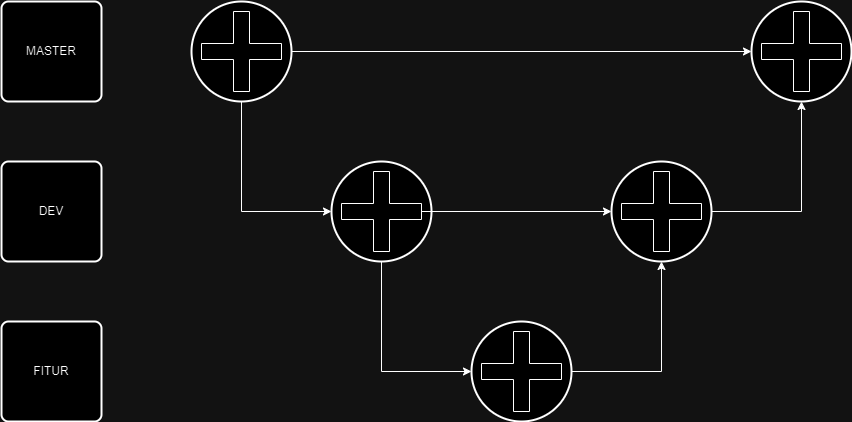

The diagram above was exported from draw.io. Its source (the exported page's mxGraphModel, read from the mxfile embedded in the PNG):
<mxGraphModel dx="1120" dy="506" grid="1" gridSize="10" guides="1" tooltips="1" connect="1" arrows="1" fold="1" page="1" pageScale="1" pageWidth="3300" pageHeight="2339" math="0" shadow="0">
  <root>
    <mxCell id="0" />
    <mxCell id="1" parent="0" />
    <mxCell id="FpiVaOCILtr6PoyMlipq-1" value="MASTER" style="rounded=1;whiteSpace=wrap;html=1;absoluteArcSize=1;arcSize=14;strokeWidth=2;" vertex="1" parent="1">
      <mxGeometry x="520" y="200" width="100" height="100" as="geometry" />
    </mxCell>
    <mxCell id="FpiVaOCILtr6PoyMlipq-2" value="DEV" style="rounded=1;whiteSpace=wrap;html=1;absoluteArcSize=1;arcSize=14;strokeWidth=2;" vertex="1" parent="1">
      <mxGeometry x="520" y="360" width="100" height="100" as="geometry" />
    </mxCell>
    <mxCell id="FpiVaOCILtr6PoyMlipq-3" value="FITUR" style="rounded=1;whiteSpace=wrap;html=1;absoluteArcSize=1;arcSize=14;strokeWidth=2;" vertex="1" parent="1">
      <mxGeometry x="520" y="520" width="100" height="100" as="geometry" />
    </mxCell>
    <mxCell id="FpiVaOCILtr6PoyMlipq-8" value="" style="edgeStyle=orthogonalEdgeStyle;rounded=0;orthogonalLoop=1;jettySize=auto;html=1;exitX=0.5;exitY=1;exitDx=0;exitDy=0;exitPerimeter=0;entryX=0;entryY=0.5;entryDx=0;entryDy=0;entryPerimeter=0;" edge="1" parent="1" source="FpiVaOCILtr6PoyMlipq-4" target="FpiVaOCILtr6PoyMlipq-7">
      <mxGeometry relative="1" as="geometry" />
    </mxCell>
    <mxCell id="FpiVaOCILtr6PoyMlipq-4" value="" style="strokeWidth=2;html=1;shape=mxgraph.flowchart.start_2;whiteSpace=wrap;" vertex="1" parent="1">
      <mxGeometry x="710" y="200" width="100" height="100" as="geometry" />
    </mxCell>
    <mxCell id="FpiVaOCILtr6PoyMlipq-11" value="" style="edgeStyle=orthogonalEdgeStyle;rounded=0;orthogonalLoop=1;jettySize=auto;html=1;exitX=0.5;exitY=1;exitDx=0;exitDy=0;exitPerimeter=0;entryX=0;entryY=0.5;entryDx=0;entryDy=0;entryPerimeter=0;" edge="1" parent="1" source="FpiVaOCILtr6PoyMlipq-7" target="FpiVaOCILtr6PoyMlipq-10">
      <mxGeometry relative="1" as="geometry" />
    </mxCell>
    <mxCell id="FpiVaOCILtr6PoyMlipq-7" value="" style="strokeWidth=2;html=1;shape=mxgraph.flowchart.start_2;whiteSpace=wrap;" vertex="1" parent="1">
      <mxGeometry x="850" y="360" width="100" height="100" as="geometry" />
    </mxCell>
    <mxCell id="FpiVaOCILtr6PoyMlipq-10" value="" style="strokeWidth=2;html=1;shape=mxgraph.flowchart.start_2;whiteSpace=wrap;" vertex="1" parent="1">
      <mxGeometry x="990" y="520" width="100" height="100" as="geometry" />
    </mxCell>
    <mxCell id="FpiVaOCILtr6PoyMlipq-18" value="" style="strokeWidth=2;html=1;shape=mxgraph.flowchart.start_2;whiteSpace=wrap;" vertex="1" parent="1">
      <mxGeometry x="1130" y="360" width="100" height="100" as="geometry" />
    </mxCell>
    <mxCell id="FpiVaOCILtr6PoyMlipq-19" value="" style="strokeWidth=2;html=1;shape=mxgraph.flowchart.start_2;whiteSpace=wrap;" vertex="1" parent="1">
      <mxGeometry x="1270" y="200" width="100" height="100" as="geometry" />
    </mxCell>
    <mxCell id="FpiVaOCILtr6PoyMlipq-22" style="edgeStyle=orthogonalEdgeStyle;rounded=0;orthogonalLoop=1;jettySize=auto;html=1;exitX=1;exitY=0.5;exitDx=0;exitDy=0;exitPerimeter=0;entryX=0.5;entryY=1;entryDx=0;entryDy=0;entryPerimeter=0;" edge="1" parent="1" source="FpiVaOCILtr6PoyMlipq-10" target="FpiVaOCILtr6PoyMlipq-18">
      <mxGeometry relative="1" as="geometry" />
    </mxCell>
    <mxCell id="FpiVaOCILtr6PoyMlipq-23" style="edgeStyle=orthogonalEdgeStyle;rounded=0;orthogonalLoop=1;jettySize=auto;html=1;exitX=1;exitY=0.5;exitDx=0;exitDy=0;exitPerimeter=0;entryX=0.5;entryY=1;entryDx=0;entryDy=0;entryPerimeter=0;" edge="1" parent="1" source="FpiVaOCILtr6PoyMlipq-18" target="FpiVaOCILtr6PoyMlipq-19">
      <mxGeometry relative="1" as="geometry" />
    </mxCell>
    <mxCell id="FpiVaOCILtr6PoyMlipq-32" value="" style="shape=cross;whiteSpace=wrap;html=1;" vertex="1" parent="1">
      <mxGeometry x="720" y="210" width="80" height="80" as="geometry" />
    </mxCell>
    <mxCell id="FpiVaOCILtr6PoyMlipq-33" value="" style="shape=cross;whiteSpace=wrap;html=1;" vertex="1" parent="1">
      <mxGeometry x="1140" y="370" width="80" height="80" as="geometry" />
    </mxCell>
    <mxCell id="FpiVaOCILtr6PoyMlipq-34" value="" style="shape=cross;whiteSpace=wrap;html=1;" vertex="1" parent="1">
      <mxGeometry x="1000" y="530" width="80" height="80" as="geometry" />
    </mxCell>
    <mxCell id="FpiVaOCILtr6PoyMlipq-35" value="" style="shape=cross;whiteSpace=wrap;html=1;" vertex="1" parent="1">
      <mxGeometry x="860" y="370" width="80" height="80" as="geometry" />
    </mxCell>
    <mxCell id="FpiVaOCILtr6PoyMlipq-36" value="" style="shape=cross;whiteSpace=wrap;html=1;" vertex="1" parent="1">
      <mxGeometry x="1280" y="210" width="80" height="80" as="geometry" />
    </mxCell>
    <mxCell id="FpiVaOCILtr6PoyMlipq-37" style="edgeStyle=orthogonalEdgeStyle;rounded=0;orthogonalLoop=1;jettySize=auto;html=1;exitX=1;exitY=0.5;exitDx=0;exitDy=0;exitPerimeter=0;entryX=0;entryY=0.5;entryDx=0;entryDy=0;entryPerimeter=0;" edge="1" parent="1" source="FpiVaOCILtr6PoyMlipq-4" target="FpiVaOCILtr6PoyMlipq-19">
      <mxGeometry relative="1" as="geometry" />
    </mxCell>
    <mxCell id="FpiVaOCILtr6PoyMlipq-38" style="edgeStyle=orthogonalEdgeStyle;rounded=0;orthogonalLoop=1;jettySize=auto;html=1;entryX=0;entryY=0.5;entryDx=0;entryDy=0;entryPerimeter=0;" edge="1" parent="1" source="FpiVaOCILtr6PoyMlipq-35" target="FpiVaOCILtr6PoyMlipq-18">
      <mxGeometry relative="1" as="geometry" />
    </mxCell>
  </root>
</mxGraphModel>